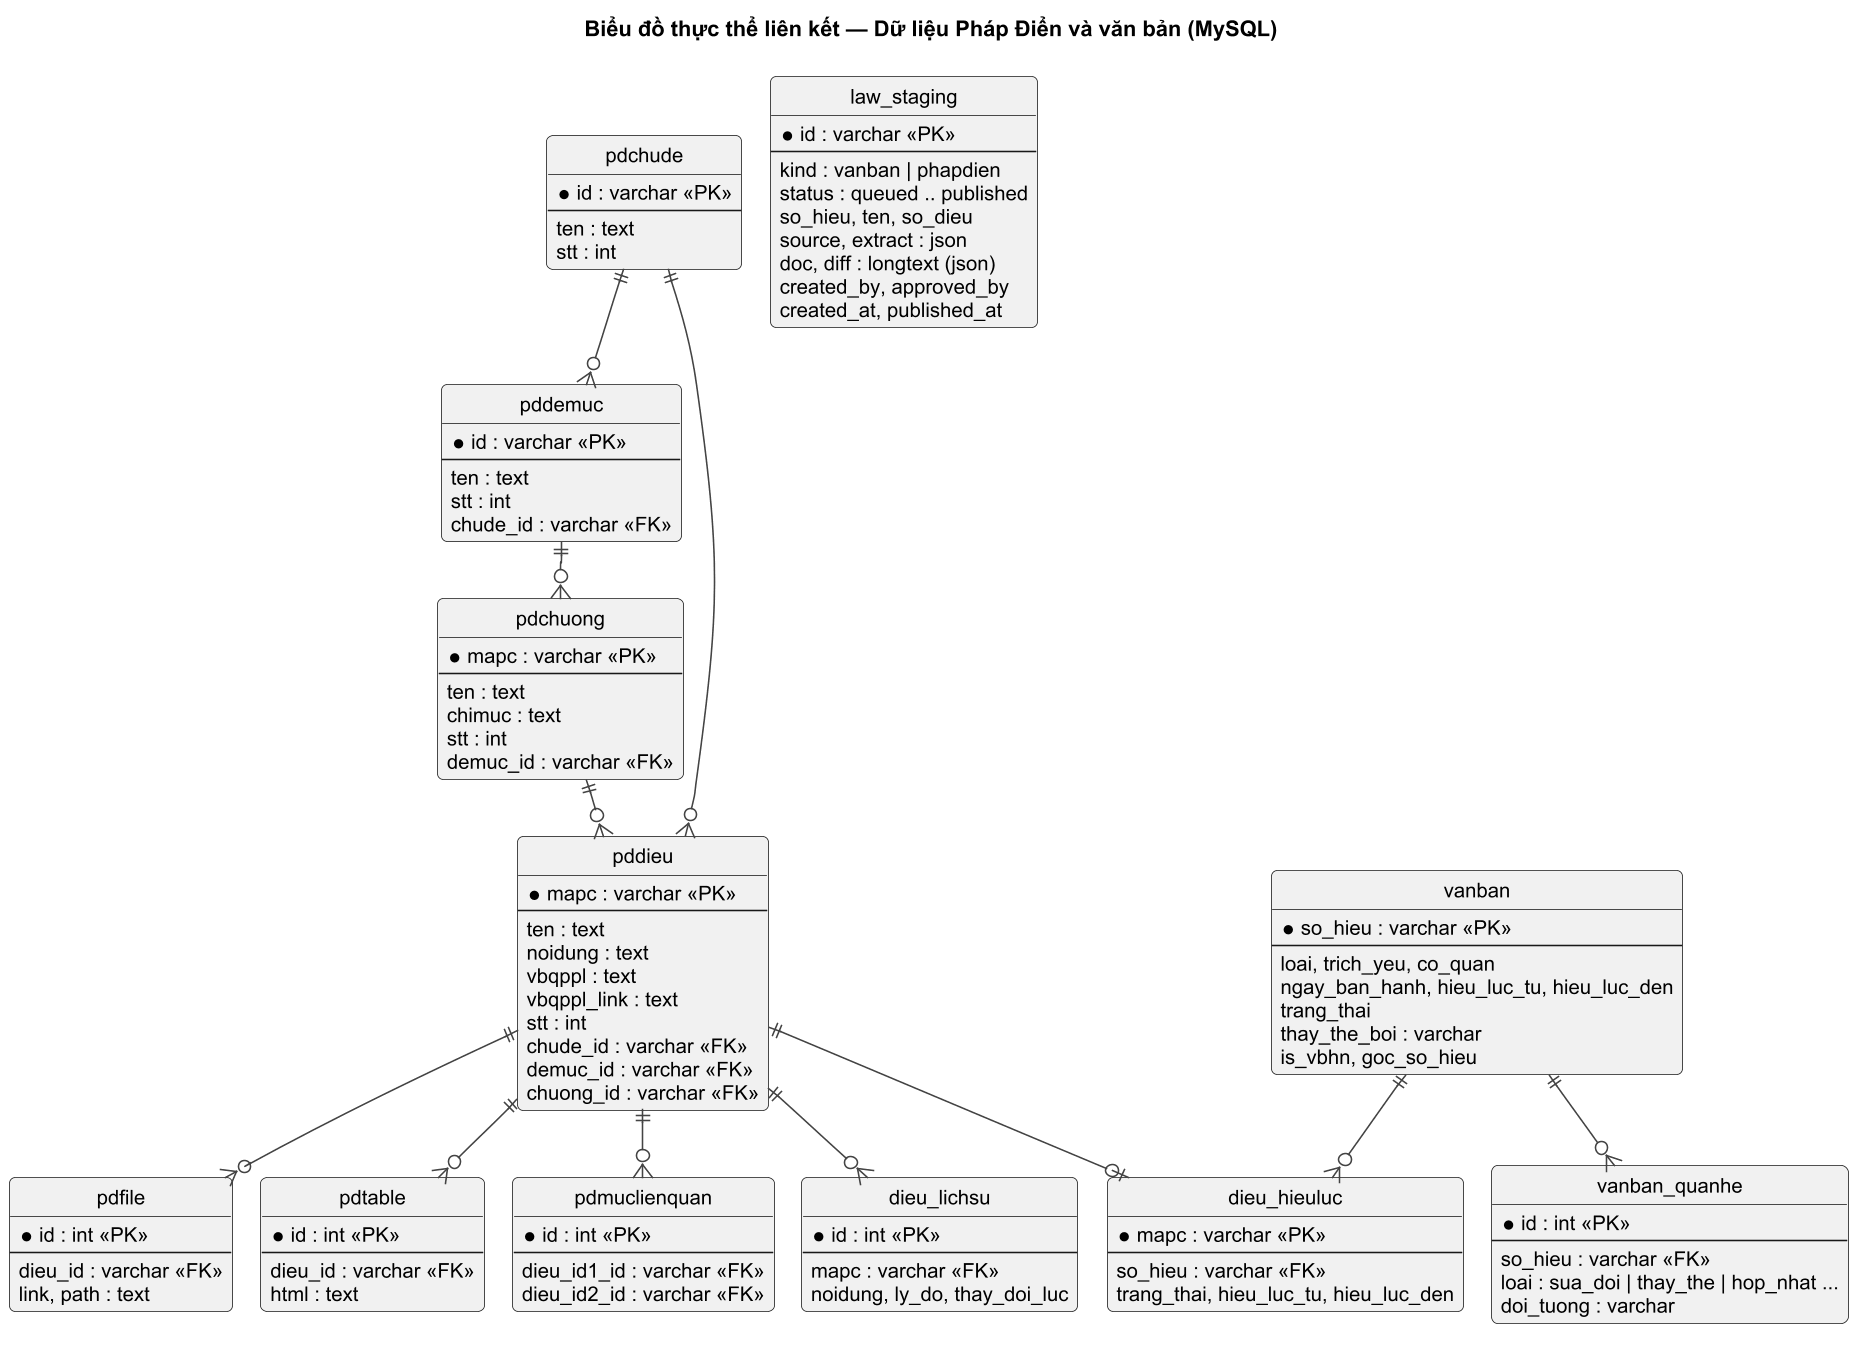

The diagram above was rendered by PlantUML. Its source (embedded in the PNG):
@startuml ER_MySQL
!pragma layout smetana
!include _style.iuml
title Biểu đồ thực thể liên kết — Dữ liệu Pháp Điển và văn bản (MySQL)
hide circle
skinparam linetype ortho

entity pdchude {
  * id : varchar <<PK>>
  --
  ten : text
  stt : int
}
entity pddemuc {
  * id : varchar <<PK>>
  --
  ten : text
  stt : int
  chude_id : varchar <<FK>>
}
entity pdchuong {
  * mapc : varchar <<PK>>
  --
  ten : text
  chimuc : text
  stt : int
  demuc_id : varchar <<FK>>
}
entity pddieu {
  * mapc : varchar <<PK>>
  --
  ten : text
  noidung : text
  vbqppl : text
  vbqppl_link : text
  stt : int
  chude_id : varchar <<FK>>
  demuc_id : varchar <<FK>>
  chuong_id : varchar <<FK>>
}
entity pdfile {
  * id : int <<PK>>
  --
  dieu_id : varchar <<FK>>
  link, path : text
}
entity pdtable {
  * id : int <<PK>>
  --
  dieu_id : varchar <<FK>>
  html : text
}
entity pdmuclienquan {
  * id : int <<PK>>
  --
  dieu_id1_id : varchar <<FK>>
  dieu_id2_id : varchar <<FK>>
}
entity vanban {
  * so_hieu : varchar <<PK>>
  --
  loai, trich_yeu, co_quan
  ngay_ban_hanh, hieu_luc_tu, hieu_luc_den
  trang_thai
  thay_the_boi : varchar
  is_vbhn, goc_so_hieu
}
entity vanban_quanhe {
  * id : int <<PK>>
  --
  so_hieu : varchar <<FK>>
  loai : sua_doi | thay_the | hop_nhat ...
  doi_tuong : varchar
}
entity dieu_hieuluc {
  * mapc : varchar <<PK>>
  --
  so_hieu : varchar <<FK>>
  trang_thai, hieu_luc_tu, hieu_luc_den
}
entity dieu_lichsu {
  * id : int <<PK>>
  --
  mapc : varchar <<FK>>
  noidung, ly_do, thay_doi_luc
}
entity law_staging {
  * id : varchar <<PK>>
  --
  kind : vanban | phapdien
  status : queued .. published
  so_hieu, ten, so_dieu
  source, extract : json
  doc, diff : longtext (json)
  created_by, approved_by
  created_at, published_at
}

pdchude ||--o{ pddemuc
pddemuc ||--o{ pdchuong
pdchuong ||--o{ pddieu
pddieu ||--o{ pdmuclienquan
pddieu ||--o{ pdfile
pddieu ||--o{ pdtable
pdchude ||--o{ pddieu
vanban ||--o{ vanban_quanhe
vanban ||--o{ dieu_hieuluc
pddieu ||--o| dieu_hieuluc
pddieu ||--o{ dieu_lichsu
@enduml